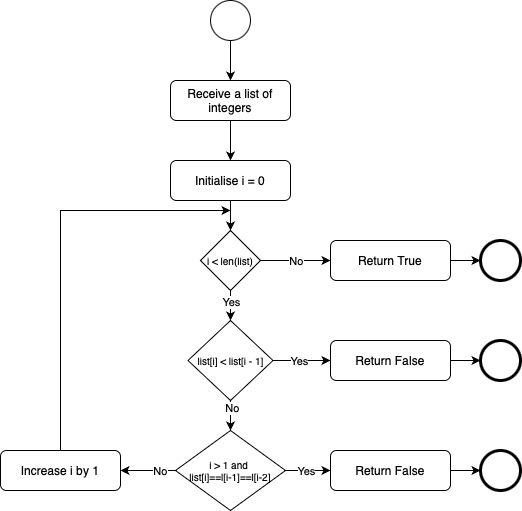

The diagram above was exported from draw.io. Its source (the exported page's mxGraphModel, read from the mxfile embedded in the PNG):
<mxGraphModel dx="816" dy="480" grid="1" gridSize="10" guides="1" tooltips="1" connect="1" arrows="1" fold="1" page="1" pageScale="1" pageWidth="827" pageHeight="1169" background="#ffffff" math="0" shadow="0">
  <root>
    <mxCell id="0" />
    <mxCell id="1" parent="0" />
    <mxCell id="uvgIFms-rv46Gu-G6dfy-30" style="edgeStyle=orthogonalEdgeStyle;rounded=0;orthogonalLoop=1;jettySize=auto;html=1;exitX=0.5;exitY=1;exitDx=0;exitDy=0;entryX=0.5;entryY=0;entryDx=0;entryDy=0;" edge="1" parent="1" source="VRNMHvbQ2h5_KSJw3uvR-1" target="uvgIFms-rv46Gu-G6dfy-21">
      <mxGeometry relative="1" as="geometry" />
    </mxCell>
    <mxCell id="VRNMHvbQ2h5_KSJw3uvR-1" value="" style="ellipse;whiteSpace=wrap;html=1;aspect=fixed;" parent="1" vertex="1">
      <mxGeometry x="280" y="200" width="40" height="40" as="geometry" />
    </mxCell>
    <mxCell id="uvgIFms-rv46Gu-G6dfy-31" style="edgeStyle=orthogonalEdgeStyle;rounded=0;orthogonalLoop=1;jettySize=auto;html=1;exitX=0.5;exitY=1;exitDx=0;exitDy=0;entryX=0.5;entryY=0;entryDx=0;entryDy=0;" edge="1" parent="1" source="uvgIFms-rv46Gu-G6dfy-21">
      <mxGeometry relative="1" as="geometry">
        <mxPoint x="299.9949999999999" y="360" as="targetPoint" />
      </mxGeometry>
    </mxCell>
    <mxCell id="uvgIFms-rv46Gu-G6dfy-21" value="Receive a list of integers" style="rounded=1;whiteSpace=wrap;html=1;" vertex="1" parent="1">
      <mxGeometry x="240" y="280" width="120" height="40" as="geometry" />
    </mxCell>
    <mxCell id="uvgIFms-rv46Gu-G6dfy-28" value="" style="ellipse;whiteSpace=wrap;html=1;aspect=fixed;strokeWidth=3;" vertex="1" parent="1">
      <mxGeometry x="550" y="440" width="40" height="40" as="geometry" />
    </mxCell>
    <mxCell id="uvgIFms-rv46Gu-G6dfy-51" style="edgeStyle=orthogonalEdgeStyle;rounded=0;orthogonalLoop=1;jettySize=auto;html=1;exitX=0.5;exitY=1;exitDx=0;exitDy=0;entryX=0.5;entryY=0;entryDx=0;entryDy=0;" edge="1" parent="1" source="uvgIFms-rv46Gu-G6dfy-46" target="uvgIFms-rv46Gu-G6dfy-47">
      <mxGeometry relative="1" as="geometry" />
    </mxCell>
    <mxCell id="uvgIFms-rv46Gu-G6dfy-46" value="Initialise i = 0" style="rounded=1;whiteSpace=wrap;html=1;" vertex="1" parent="1">
      <mxGeometry x="240" y="360" width="120" height="40" as="geometry" />
    </mxCell>
    <mxCell id="uvgIFms-rv46Gu-G6dfy-52" style="edgeStyle=orthogonalEdgeStyle;rounded=0;orthogonalLoop=1;jettySize=auto;html=1;exitX=0.5;exitY=1;exitDx=0;exitDy=0;entryX=0.5;entryY=0;entryDx=0;entryDy=0;" edge="1" parent="1" source="uvgIFms-rv46Gu-G6dfy-47" target="uvgIFms-rv46Gu-G6dfy-54">
      <mxGeometry relative="1" as="geometry" />
    </mxCell>
    <mxCell id="uvgIFms-rv46Gu-G6dfy-56" value="Yes" style="edgeLabel;html=1;align=center;verticalAlign=middle;resizable=0;points=[];" vertex="1" connectable="0" parent="uvgIFms-rv46Gu-G6dfy-52">
      <mxGeometry x="-0.2886" relative="1" as="geometry">
        <mxPoint as="offset" />
      </mxGeometry>
    </mxCell>
    <mxCell id="uvgIFms-rv46Gu-G6dfy-68" style="edgeStyle=orthogonalEdgeStyle;rounded=0;orthogonalLoop=1;jettySize=auto;html=1;exitX=1;exitY=0.5;exitDx=0;exitDy=0;entryX=0;entryY=0.5;entryDx=0;entryDy=0;" edge="1" parent="1" source="uvgIFms-rv46Gu-G6dfy-47" target="uvgIFms-rv46Gu-G6dfy-60">
      <mxGeometry relative="1" as="geometry" />
    </mxCell>
    <mxCell id="uvgIFms-rv46Gu-G6dfy-71" value="&lt;div&gt;No&lt;/div&gt;" style="edgeLabel;html=1;align=center;verticalAlign=middle;resizable=0;points=[];" vertex="1" connectable="0" parent="uvgIFms-rv46Gu-G6dfy-68">
      <mxGeometry x="-0.0088" relative="1" as="geometry">
        <mxPoint as="offset" />
      </mxGeometry>
    </mxCell>
    <mxCell id="uvgIFms-rv46Gu-G6dfy-47" value="i &amp;lt; len(list)" style="rhombus;whiteSpace=wrap;html=1;fontSize=10;" vertex="1" parent="1">
      <mxGeometry x="270" y="430" width="60" height="60" as="geometry" />
    </mxCell>
    <mxCell id="uvgIFms-rv46Gu-G6dfy-59" style="edgeStyle=orthogonalEdgeStyle;rounded=0;orthogonalLoop=1;jettySize=auto;html=1;exitX=0.5;exitY=0;exitDx=0;exitDy=0;" edge="1" parent="1" source="uvgIFms-rv46Gu-G6dfy-48">
      <mxGeometry relative="1" as="geometry">
        <mxPoint x="300" y="410" as="targetPoint" />
        <Array as="points">
          <mxPoint x="130" y="410" />
        </Array>
      </mxGeometry>
    </mxCell>
    <mxCell id="uvgIFms-rv46Gu-G6dfy-48" value="Increase i by 1" style="rounded=1;whiteSpace=wrap;html=1;" vertex="1" parent="1">
      <mxGeometry x="70" y="650" width="120" height="40" as="geometry" />
    </mxCell>
    <mxCell id="uvgIFms-rv46Gu-G6dfy-53" style="edgeStyle=orthogonalEdgeStyle;rounded=0;orthogonalLoop=1;jettySize=auto;html=1;exitX=0;exitY=0.5;exitDx=0;exitDy=0;entryX=1;entryY=0.5;entryDx=0;entryDy=0;" edge="1" parent="1" source="uvgIFms-rv46Gu-G6dfy-50" target="uvgIFms-rv46Gu-G6dfy-48">
      <mxGeometry relative="1" as="geometry" />
    </mxCell>
    <mxCell id="uvgIFms-rv46Gu-G6dfy-58" value="No" style="edgeLabel;html=1;align=center;verticalAlign=middle;resizable=0;points=[];" vertex="1" connectable="0" parent="uvgIFms-rv46Gu-G6dfy-53">
      <mxGeometry x="-0.613" relative="1" as="geometry">
        <mxPoint x="-5" as="offset" />
      </mxGeometry>
    </mxCell>
    <mxCell id="uvgIFms-rv46Gu-G6dfy-70" style="edgeStyle=orthogonalEdgeStyle;rounded=0;orthogonalLoop=1;jettySize=auto;html=1;exitX=1;exitY=0.5;exitDx=0;exitDy=0;entryX=0;entryY=0.5;entryDx=0;entryDy=0;" edge="1" parent="1" source="uvgIFms-rv46Gu-G6dfy-50" target="uvgIFms-rv46Gu-G6dfy-62">
      <mxGeometry relative="1" as="geometry" />
    </mxCell>
    <mxCell id="uvgIFms-rv46Gu-G6dfy-73" value="Yes" style="edgeLabel;html=1;align=center;verticalAlign=middle;resizable=0;points=[];" vertex="1" connectable="0" parent="uvgIFms-rv46Gu-G6dfy-70">
      <mxGeometry x="-0.1095" y="-2" relative="1" as="geometry">
        <mxPoint y="-2" as="offset" />
      </mxGeometry>
    </mxCell>
    <mxCell id="uvgIFms-rv46Gu-G6dfy-50" value="i &amp;gt; 1 and&amp;nbsp;&lt;div&gt;list[i]==l[i-1]==l[i-2]&lt;/div&gt;" style="rhombus;whiteSpace=wrap;html=1;fontSize=10;" vertex="1" parent="1">
      <mxGeometry x="245" y="630" width="110" height="80" as="geometry" />
    </mxCell>
    <mxCell id="uvgIFms-rv46Gu-G6dfy-55" style="edgeStyle=orthogonalEdgeStyle;rounded=0;orthogonalLoop=1;jettySize=auto;html=1;exitX=0.5;exitY=1;exitDx=0;exitDy=0;entryX=0.5;entryY=0;entryDx=0;entryDy=0;" edge="1" parent="1" source="uvgIFms-rv46Gu-G6dfy-54" target="uvgIFms-rv46Gu-G6dfy-50">
      <mxGeometry relative="1" as="geometry" />
    </mxCell>
    <mxCell id="uvgIFms-rv46Gu-G6dfy-57" value="No" style="edgeLabel;html=1;align=center;verticalAlign=middle;resizable=0;points=[];" vertex="1" connectable="0" parent="uvgIFms-rv46Gu-G6dfy-55">
      <mxGeometry x="-0.5109" y="1" relative="1" as="geometry">
        <mxPoint as="offset" />
      </mxGeometry>
    </mxCell>
    <mxCell id="uvgIFms-rv46Gu-G6dfy-69" style="edgeStyle=orthogonalEdgeStyle;rounded=0;orthogonalLoop=1;jettySize=auto;html=1;exitX=1;exitY=0.5;exitDx=0;exitDy=0;entryX=0;entryY=0.5;entryDx=0;entryDy=0;" edge="1" parent="1" source="uvgIFms-rv46Gu-G6dfy-54" target="uvgIFms-rv46Gu-G6dfy-61">
      <mxGeometry relative="1" as="geometry" />
    </mxCell>
    <mxCell id="uvgIFms-rv46Gu-G6dfy-72" value="Yes" style="edgeLabel;html=1;align=center;verticalAlign=middle;resizable=0;points=[];" vertex="1" connectable="0" parent="uvgIFms-rv46Gu-G6dfy-69">
      <mxGeometry x="0.1797" y="-1" relative="1" as="geometry">
        <mxPoint x="-8" y="-1" as="offset" />
      </mxGeometry>
    </mxCell>
    <mxCell id="uvgIFms-rv46Gu-G6dfy-54" value="list[i] &amp;lt; list[i - 1]" style="rhombus;whiteSpace=wrap;html=1;fontSize=10;" vertex="1" parent="1">
      <mxGeometry x="257.5" y="520" width="85" height="80" as="geometry" />
    </mxCell>
    <mxCell id="uvgIFms-rv46Gu-G6dfy-65" style="edgeStyle=orthogonalEdgeStyle;rounded=0;orthogonalLoop=1;jettySize=auto;html=1;exitX=1;exitY=0.5;exitDx=0;exitDy=0;entryX=0;entryY=0.5;entryDx=0;entryDy=0;" edge="1" parent="1" source="uvgIFms-rv46Gu-G6dfy-60" target="uvgIFms-rv46Gu-G6dfy-28">
      <mxGeometry relative="1" as="geometry" />
    </mxCell>
    <mxCell id="uvgIFms-rv46Gu-G6dfy-60" value="Return True" style="rounded=1;whiteSpace=wrap;html=1;" vertex="1" parent="1">
      <mxGeometry x="400" y="440" width="120" height="40" as="geometry" />
    </mxCell>
    <mxCell id="uvgIFms-rv46Gu-G6dfy-66" style="edgeStyle=orthogonalEdgeStyle;rounded=0;orthogonalLoop=1;jettySize=auto;html=1;exitX=1;exitY=0.5;exitDx=0;exitDy=0;entryX=0;entryY=0.5;entryDx=0;entryDy=0;" edge="1" parent="1" source="uvgIFms-rv46Gu-G6dfy-61" target="uvgIFms-rv46Gu-G6dfy-63">
      <mxGeometry relative="1" as="geometry" />
    </mxCell>
    <mxCell id="uvgIFms-rv46Gu-G6dfy-61" value="Return False" style="rounded=1;whiteSpace=wrap;html=1;" vertex="1" parent="1">
      <mxGeometry x="400" y="540" width="120" height="40" as="geometry" />
    </mxCell>
    <mxCell id="uvgIFms-rv46Gu-G6dfy-67" style="edgeStyle=orthogonalEdgeStyle;rounded=0;orthogonalLoop=1;jettySize=auto;html=1;exitX=1;exitY=0.5;exitDx=0;exitDy=0;entryX=0;entryY=0.5;entryDx=0;entryDy=0;" edge="1" parent="1" source="uvgIFms-rv46Gu-G6dfy-62" target="uvgIFms-rv46Gu-G6dfy-64">
      <mxGeometry relative="1" as="geometry" />
    </mxCell>
    <mxCell id="uvgIFms-rv46Gu-G6dfy-62" value="Return False" style="rounded=1;whiteSpace=wrap;html=1;" vertex="1" parent="1">
      <mxGeometry x="400" y="650" width="120" height="40" as="geometry" />
    </mxCell>
    <mxCell id="uvgIFms-rv46Gu-G6dfy-63" value="" style="ellipse;whiteSpace=wrap;html=1;aspect=fixed;strokeWidth=3;" vertex="1" parent="1">
      <mxGeometry x="550" y="540" width="40" height="40" as="geometry" />
    </mxCell>
    <mxCell id="uvgIFms-rv46Gu-G6dfy-64" value="" style="ellipse;whiteSpace=wrap;html=1;aspect=fixed;strokeWidth=3;" vertex="1" parent="1">
      <mxGeometry x="550" y="650" width="40" height="40" as="geometry" />
    </mxCell>
  </root>
</mxGraphModel>